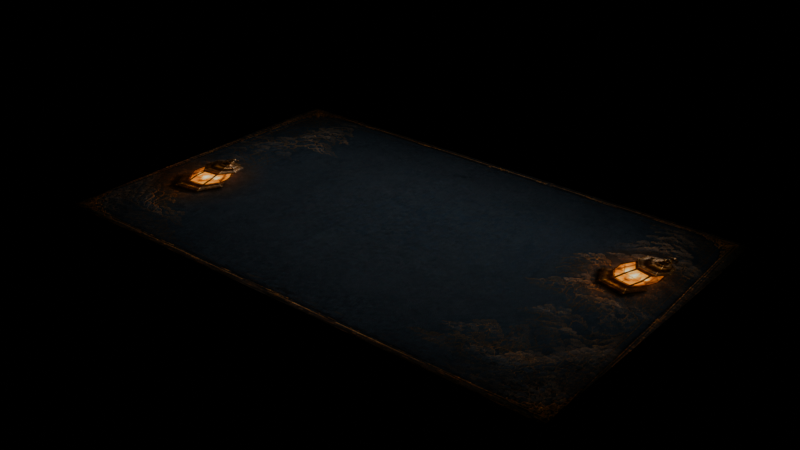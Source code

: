 # Source: navy-table-v3.blend  (saved by Blender 5.2.44; exported with 4.5.12 LTS)
import bpy
from mathutils import Matrix  # noqa: F401  (used for matrix-valued properties, if any)

bpy.ops.wm.read_factory_settings(use_empty=True)
scene = bpy.context.scene
scene.name = 'Emperor navy lantern table v3'

# ---- images (referenced by path relative to the original .blend; pixels are not part of the script)
import os
ASSET_DIR = os.environ.get("B2B_ASSET_DIR", "")  # directory of the original .blend (textures are referenced by path, not embedded)
HERE = os.path.dirname(os.path.abspath(__file__))  # packed textures are extracted next to this script under _unpacked/

def load_image(name, relpath, width, height, colorspace="sRGB"):
    """Load a texture the original file referenced (path relative to the .blend, or extracted next to this script)."""
    p = next((c for c in (os.path.join(HERE, relpath), os.path.join(ASSET_DIR, relpath)) if relpath and os.path.exists(c)), "")
    if p:
        img = bpy.data.images.load(p, check_existing=True)
        img.name = name
    else:  # same state as the original file: an image datablock whose file is absent (Cycles renders it pink)
        img = bpy.data.images.new(name, width, height)
        img.source = "FILE"
        img.filepath = "//" + (relpath or name)
    img.colorspace_settings.name = colorspace
    return img
img_navy_lantern_table_v3_png = load_image('navy-lantern-table-v3.png', '_unpacked/navy-lantern-table-v3.5634f62a.png', 1672, 941, 'sRGB')

# ---- materials (node trees are filled in below, after node groups)
mat_navy_lantern_table_v3 = bpy.data.materials.new('Navy_Lantern_Table_v3')

# ---- material node trees
mat_navy_lantern_table_v3.use_nodes = True; mat_navy_lantern_table_v3.node_tree.nodes.clear()
_N = mat_navy_lantern_table_v3.node_tree.nodes; _L = mat_navy_lantern_table_v3.node_tree.links
n0 = _N.new('ShaderNodeOutputMaterial'); n0.name = 'Material Output'; n0.location = (0, 0)
n1 = _N.new('ShaderNodeEmission'); n1.name = 'Emission'; n1.location = (0, 0)
n2 = _N.new('ShaderNodeTexImage'); n2.name = 'Image Texture'; n2.location = (0, 0)
n2.image = img_navy_lantern_table_v3_png
n2.extension = 'EXTEND'
_L.new(n2.outputs[0], n1.inputs[0])
_L.new(n1.outputs[0], n0.inputs[0])
n0.is_active_output = True

# ---- meshes
me_unboundedprojection_004 = bpy.data.meshes.new('UnboundedProjection.004')
me_unboundedprojection_004.from_pydata([(-7.994, -5.0, 0.0), (7.994, -5.0, 0.0), (7.994, 5.0, 0.0), (-7.994, 5.0, 0.0)], [], [(0, 1, 2, 3)])
_uv = me_unboundedprojection_004.uv_layers.new(name='Silk')
_uv.uv.foreach_set('vector', [0.0, 0.0, 1.0, 0.0, 1.0, 1.0, 0.0, 1.0])
me_unboundedprojection_004.materials.append(mat_navy_lantern_table_v3)
me_unboundedprojection_004.update()

# ---- objects
ob_borderlesssilksurface_003 = bpy.data.objects.new('BorderlessSilkSurface.003', me_unboundedprojection_004)

# ---- transforms, parenting, visibility, modifiers, constraints
ob_borderlesssilksurface_003.location = (0.0, 0.0, 0.0)

# ---- collection membership
scene.collection.objects.link(ob_borderlesssilksurface_003)

# ---- scene / render settings (as saved in the file)
scene.frame_start = 1; scene.frame_end = 250; scene.frame_set(1)
scene.render.engine = 'BLENDER_EEVEE_NEXT'
scene.render.image_settings.exr_codec = 'NONE'
scene.render.use_bake_clear = False
scene.render.bake_margin = 0
scene.render.bake_bias = 0.0
scene.render.bake_samples = 0
scene.render.simplify_subdivision_render = 0
scene.render.simplify_child_particles_render = 0.0
scene.render.compositor_device = 'GPU'
scene.eevee.use_volume_custom_range = False
scene.eevee.gtao_distance = 0.0
scene.eevee.use_fast_gi = False
scene.eevee.fast_gi_thickness_near = 0.1
scene.eevee.fast_gi_thickness_far = 0.0
scene.eevee.ray_tracing_options.screen_trace_thickness = 0.1
bpy.context.view_layer.update()

# ---- added for rendering (the .blend has no active camera): camera
cam_auto = bpy.data.cameras.new('AutoCamera')
cam_auto.lens = 50.0
cam_auto.sensor_width = 36.0
cam_auto.clip_end = 1000.0
ob_auto_camera = bpy.data.objects.new('AutoCamera', cam_auto)
scene.collection.objects.link(ob_auto_camera)
ob_auto_camera.location = (17.4476, -20.9371, 13.9581)
ob_auto_camera.rotation_euler = (1.09748, -7.21219e-08, 0.694738)
scene.camera = ob_auto_camera
bpy.context.view_layer.update()
